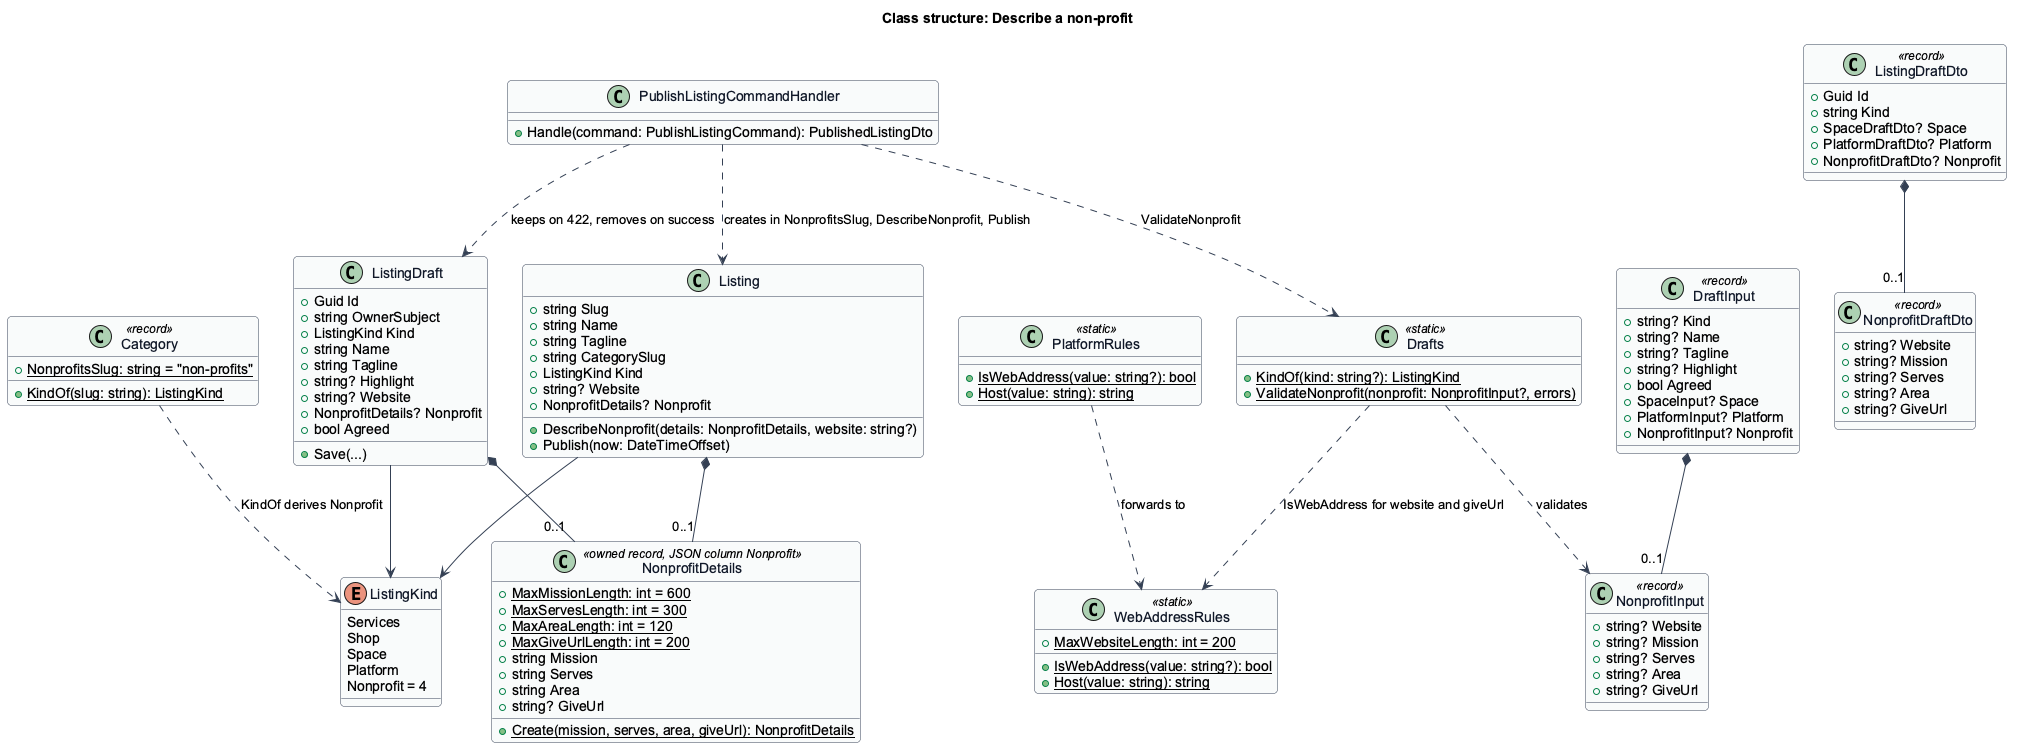

The diagram above was rendered by PlantUML. Its source (embedded in the PNG):
@startuml
' --- shared skin header ---
skinparam backgroundColor #FFFFFF
skinparam shadowing false
skinparam roundcorner 8
skinparam defaultFontName Arial
skinparam ArrowColor #344054
skinparam class {
  BorderColor #344054
  FontColor #101828
  BackgroundColor #F9FAFB
}
' --------------------------
title Class structure: Describe a non-profit

enum ListingKind {
  Services
  Shop
  Space
  Platform
  Nonprofit = 4
}

class Category <<record>> {
  +{static} NonprofitsSlug: string = "non-profits"
  +{static} KindOf(slug: string): ListingKind
}

class NonprofitDetails <<owned record, JSON column Nonprofit>> {
  +{static} MaxMissionLength: int = 600
  +{static} MaxServesLength: int = 300
  +{static} MaxAreaLength: int = 120
  +{static} MaxGiveUrlLength: int = 200
  +string Mission
  +string Serves
  +string Area
  +string? GiveUrl
  +{static} Create(mission, serves, area, giveUrl): NonprofitDetails
}

class WebAddressRules <<static>> {
  +{static} MaxWebsiteLength: int = 200
  +{static} IsWebAddress(value: string?): bool
  +{static} Host(value: string): string
}

class PlatformRules <<static>> {
  +{static} IsWebAddress(value: string?): bool
  +{static} Host(value: string): string
}

class ListingDraft {
  +Guid Id
  +string OwnerSubject
  +ListingKind Kind
  +string Name
  +string Tagline
  +string? Highlight
  +string? Website
  +NonprofitDetails? Nonprofit
  +bool Agreed
  +Save(...)
}

class Listing {
  +string Slug
  +string Name
  +string Tagline
  +string CategorySlug
  +ListingKind Kind
  +string? Website
  +NonprofitDetails? Nonprofit
  +DescribeNonprofit(details: NonprofitDetails, website: string?)
  +Publish(now: DateTimeOffset)
}

class NonprofitInput <<record>> {
  +string? Website
  +string? Mission
  +string? Serves
  +string? Area
  +string? GiveUrl
}

class DraftInput <<record>> {
  +string? Kind
  +string? Name
  +string? Tagline
  +string? Highlight
  +bool Agreed
  +SpaceInput? Space
  +PlatformInput? Platform
  +NonprofitInput? Nonprofit
}

class NonprofitDraftDto <<record>> {
  +string? Website
  +string? Mission
  +string? Serves
  +string? Area
  +string? GiveUrl
}

class ListingDraftDto <<record>> {
  +Guid Id
  +string Kind
  +SpaceDraftDto? Space
  +PlatformDraftDto? Platform
  +NonprofitDraftDto? Nonprofit
}

class Drafts <<static>> {
  +{static} KindOf(kind: string?): ListingKind
  +{static} ValidateNonprofit(nonprofit: NonprofitInput?, errors)
}

class PublishListingCommandHandler {
  +Handle(command: PublishListingCommand): PublishedListingDto
}

ListingDraft *-- "0..1" NonprofitDetails
Listing *-- "0..1" NonprofitDetails
ListingDraft --> ListingKind
Listing --> ListingKind
Category ..> ListingKind : KindOf derives Nonprofit
DraftInput *-- "0..1" NonprofitInput
ListingDraftDto *-- "0..1" NonprofitDraftDto
Drafts ..> NonprofitInput : validates
Drafts ..> WebAddressRules : IsWebAddress for website and giveUrl
PlatformRules ..> WebAddressRules : forwards to
PublishListingCommandHandler ..> Drafts : ValidateNonprofit
PublishListingCommandHandler ..> Listing : creates in NonprofitsSlug, DescribeNonprofit, Publish
PublishListingCommandHandler ..> ListingDraft : keeps on 422, removes on success
@enduml